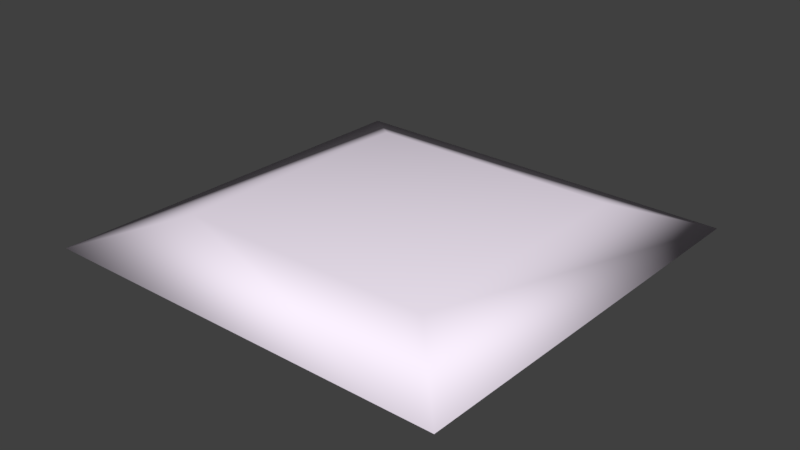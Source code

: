 # Source: Farmland.blend  (saved by Blender 2.78.0; exported with 4.5.12 LTS)
import bpy
from mathutils import Matrix  # noqa: F401  (used for matrix-valued properties, if any)

bpy.ops.wm.read_factory_settings(use_empty=True)
scene = bpy.context.scene
scene.name = 'Scene'

# ---- collections
col_collection_1 = bpy.data.collections.new('Collection 1'); scene.collection.children.link(col_collection_1)

# ---- materials (node trees are filled in below, after node groups)
mat_material_001 = bpy.data.materials.new('Material.001')
mat_material_001.alpha_threshold = 0.0
mat_material_001.use_transparent_shadow = False
mat_material_001.diffuse_color = (0.967, 0.8795, 1.0, 1.0)
mat_material_001.specular_color = (0.5067, 0.5382, 0.4762)
mat_material_001.roughness = 0.5

# ---- material node trees

# ---- world
world_world = bpy.data.worlds.new('World'); scene.world = world_world
world_world.color = (0.05088, 0.05088, 0.05088)
world_world.use_sun_shadow = False
world_world.sun_shadow_jitter_overblur = 0.0
world_world.cycles.sampling_method = 'MANUAL'

# ---- meshes
me_plane_005 = bpy.data.meshes.new('Plane.005')
me_plane_005.from_pydata([(-1.261, 0.186, 0.0004204), (0.3233, 0.1443, -0.07828), (-1.281, -1.379, -0.007274), (0.2978, -1.436, -0.08589), (-1.733, 0.6924, -0.1607), (0.8029, 0.6257, -0.2867), (-1.765, -1.812, -0.173), (0.762, -1.903, -0.2989)], [], [(1, 3, 2, 0), (5, 4, 6, 7), (3, 1, 5, 7), (2, 3, 7, 6), (0, 2, 6, 4), (1, 0, 4, 5)])
me_plane_005.polygons.foreach_set('use_smooth', [True] * 6)
_uv = me_plane_005.uv_layers.new(name='UVMap')
_uv.uv.foreach_set('vector', [0.8505, 0.8414, 0.1518, 0.8413, 0.1517, 0.1548, 0.849, 0.157, 0.9642, 0.1136, 0.9999, 0.0001312, 0.9984, 0.4711, 0.9673, 0.5722, 0.1531, 0.8467, 0.8499, 0.8376, 1.001, 0.9984, -0.002969, 0.9978, 0.1517, 0.1536, 0.1531, 0.8467, -0.002969, 0.9978, 0.004496, 0.02229, 0.8491, 0.1546, 0.1517, 0.1536, 0.004496, 0.02229, 0.998, 0.001681, 0.8499, 0.8376, 0.8491, 0.1546, 0.998, 0.001681, 1.001, 0.9984])
me_plane_005.materials.append(mat_material_001)
me_plane_005.use_remesh_preserve_volume = False
me_plane_005.use_remesh_preserve_attributes = False
me_plane_005.use_mirror_vertex_groups = False
me_plane_005.update()

# ---- objects
ob_irrigation_009 = bpy.data.objects.new('Irrigation.009', me_plane_005)

# ---- transforms, parenting, visibility, modifiers, constraints
ob_irrigation_009.location = (-0.7763, 0.5449, 0.08459)
ob_irrigation_009.rotation_euler = (-0.001809, -0.03369, -4.693)
ob_irrigation_009.scale = (1.172, 1.172, 1.172)
ob_irrigation_009.lineart.crease_threshold = 0.0

# ---- collection membership
col_collection_1.objects.link(ob_irrigation_009)

# ---- scene / render settings (as saved in the file)
scene.frame_start = 1; scene.frame_end = 250; scene.frame_set(1)
scene.render.engine = 'BLENDER_EEVEE_NEXT'
scene.render.resolution_percentage = 50
scene.render.dither_intensity = 0.0
scene.cycles.use_denoising = False
scene.cycles.samples = 128
scene.cycles.sampling_pattern = 'TABULATED_SOBOL'
scene.cycles.light_sampling_threshold = 0.0
scene.cycles.use_adaptive_sampling = False
scene.cycles.use_light_tree = False
scene.cycles.blur_glossy = 0.0
scene.cycles.sample_clamp_indirect = 0.0
scene.view_settings.view_transform = 'Standard'
bpy.context.view_layer.update()

# ---- added for rendering (the .blend has no active camera and no usable light): camera, sun
cam_auto = bpy.data.cameras.new('AutoCamera')
cam_auto.lens = 50.0
cam_auto.sensor_width = 36.0
cam_auto.clip_end = 1000.0
ob_auto_camera = bpy.data.objects.new('AutoCamera', cam_auto)
scene.collection.objects.link(ob_auto_camera)
ob_auto_camera.location = (4.00996, -4.87788, 3.14432)
ob_auto_camera.rotation_euler = (1.09748, -7.21219e-08, 0.694738)
scene.camera = ob_auto_camera
light_auto_sun = bpy.data.lights.new('AutoSun', 'SUN')
light_auto_sun.energy = 3.0
light_auto_sun.angle = 0.0523599
ob_auto_sun = bpy.data.objects.new('AutoSun', light_auto_sun)
scene.collection.objects.link(ob_auto_sun)
ob_auto_sun.rotation_euler = (0.872665, 0.174533, 0.523599)
bpy.context.view_layer.update()
